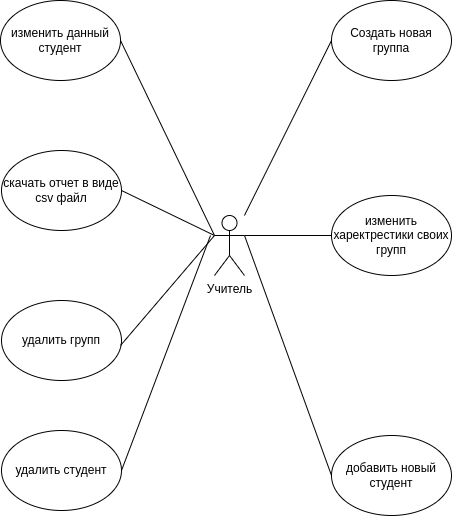

The diagram above was exported from draw.io. Its source (the exported page's mxGraphModel, read from the mxfile embedded in the PNG):
<mxGraphModel dx="1348" dy="744" grid="1" gridSize="10" guides="1" tooltips="1" connect="1" arrows="1" fold="1" page="1" pageScale="1" pageWidth="827" pageHeight="1169" math="0" shadow="0">
  <root>
    <mxCell id="0" />
    <mxCell id="1" parent="0" />
    <mxCell id="1Cvmrzg7wjyfmaMEBpE0-1" value="Учитель" style="shape=umlActor;verticalLabelPosition=bottom;verticalAlign=top;html=1;outlineConnect=0;" parent="1" vertex="1">
      <mxGeometry x="384" y="340" width="30" height="60" as="geometry" />
    </mxCell>
    <mxCell id="1Cvmrzg7wjyfmaMEBpE0-2" value="изменить харектрестики своих групп" style="ellipse;whiteSpace=wrap;html=1;" parent="1" vertex="1">
      <mxGeometry x="501" y="320" width="120" height="80" as="geometry" />
    </mxCell>
    <mxCell id="1Cvmrzg7wjyfmaMEBpE0-3" value="Создать новая группа" style="ellipse;whiteSpace=wrap;html=1;" parent="1" vertex="1">
      <mxGeometry x="501" y="125" width="120" height="80" as="geometry" />
    </mxCell>
    <mxCell id="1Cvmrzg7wjyfmaMEBpE0-4" value="добавить новый студент" style="ellipse;whiteSpace=wrap;html=1;" parent="1" vertex="1">
      <mxGeometry x="501" y="560" width="120" height="80" as="geometry" />
    </mxCell>
    <mxCell id="1Cvmrzg7wjyfmaMEBpE0-5" value="" style="endArrow=none;html=1;rounded=0;entryX=0;entryY=0.5;entryDx=0;entryDy=0;" parent="1" source="1Cvmrzg7wjyfmaMEBpE0-1" target="1Cvmrzg7wjyfmaMEBpE0-3" edge="1">
      <mxGeometry width="50" height="50" relative="1" as="geometry">
        <mxPoint x="390" y="380" as="sourcePoint" />
        <mxPoint x="440" y="330" as="targetPoint" />
      </mxGeometry>
    </mxCell>
    <mxCell id="1Cvmrzg7wjyfmaMEBpE0-6" value="" style="endArrow=none;html=1;rounded=0;exitX=1;exitY=0.3333333333333333;exitDx=0;exitDy=0;exitPerimeter=0;entryX=0;entryY=0.5;entryDx=0;entryDy=0;" parent="1" source="1Cvmrzg7wjyfmaMEBpE0-1" target="1Cvmrzg7wjyfmaMEBpE0-2" edge="1">
      <mxGeometry width="50" height="50" relative="1" as="geometry">
        <mxPoint x="390" y="380" as="sourcePoint" />
        <mxPoint x="440" y="330" as="targetPoint" />
      </mxGeometry>
    </mxCell>
    <mxCell id="1Cvmrzg7wjyfmaMEBpE0-7" value="" style="endArrow=none;html=1;rounded=0;exitX=1;exitY=0.3333333333333333;exitDx=0;exitDy=0;exitPerimeter=0;entryX=0;entryY=0.5;entryDx=0;entryDy=0;" parent="1" source="1Cvmrzg7wjyfmaMEBpE0-1" target="1Cvmrzg7wjyfmaMEBpE0-4" edge="1">
      <mxGeometry width="50" height="50" relative="1" as="geometry">
        <mxPoint x="390" y="380" as="sourcePoint" />
        <mxPoint x="440" y="330" as="targetPoint" />
      </mxGeometry>
    </mxCell>
    <mxCell id="1Cvmrzg7wjyfmaMEBpE0-8" value="изменить данный студент" style="ellipse;whiteSpace=wrap;html=1;" parent="1" vertex="1">
      <mxGeometry x="170" y="125" width="120" height="80" as="geometry" />
    </mxCell>
    <mxCell id="1Cvmrzg7wjyfmaMEBpE0-9" value="скачать отчет в виде сsv файл" style="ellipse;whiteSpace=wrap;html=1;" parent="1" vertex="1">
      <mxGeometry x="171" y="275" width="120" height="80" as="geometry" />
    </mxCell>
    <mxCell id="1Cvmrzg7wjyfmaMEBpE0-10" value="удалить групп" style="ellipse;whiteSpace=wrap;html=1;" parent="1" vertex="1">
      <mxGeometry x="171" y="425" width="120" height="80" as="geometry" />
    </mxCell>
    <mxCell id="1Cvmrzg7wjyfmaMEBpE0-11" value="удалить студент" style="ellipse;whiteSpace=wrap;html=1;" parent="1" vertex="1">
      <mxGeometry x="171" y="555" width="120" height="80" as="geometry" />
    </mxCell>
    <mxCell id="1Cvmrzg7wjyfmaMEBpE0-12" value="" style="endArrow=none;html=1;rounded=0;entryX=0;entryY=0.3333333333333333;entryDx=0;entryDy=0;entryPerimeter=0;" parent="1" target="1Cvmrzg7wjyfmaMEBpE0-1" edge="1">
      <mxGeometry width="50" height="50" relative="1" as="geometry">
        <mxPoint x="290" y="470" as="sourcePoint" />
        <mxPoint x="340" y="420" as="targetPoint" />
      </mxGeometry>
    </mxCell>
    <mxCell id="1Cvmrzg7wjyfmaMEBpE0-14" value="" style="endArrow=none;html=1;rounded=0;exitX=1;exitY=0.5;exitDx=0;exitDy=0;entryX=0;entryY=0.3333333333333333;entryDx=0;entryDy=0;entryPerimeter=0;" parent="1" source="1Cvmrzg7wjyfmaMEBpE0-9" target="1Cvmrzg7wjyfmaMEBpE0-1" edge="1">
      <mxGeometry width="50" height="50" relative="1" as="geometry">
        <mxPoint x="290" y="470" as="sourcePoint" />
        <mxPoint x="340" y="420" as="targetPoint" />
      </mxGeometry>
    </mxCell>
    <mxCell id="1Cvmrzg7wjyfmaMEBpE0-15" value="" style="endArrow=none;html=1;rounded=0;entryX=0;entryY=0.3333333333333333;entryDx=0;entryDy=0;entryPerimeter=0;exitX=1;exitY=0.5;exitDx=0;exitDy=0;" parent="1" source="1Cvmrzg7wjyfmaMEBpE0-8" target="1Cvmrzg7wjyfmaMEBpE0-1" edge="1">
      <mxGeometry width="50" height="50" relative="1" as="geometry">
        <mxPoint x="290" y="470" as="sourcePoint" />
        <mxPoint x="340" y="420" as="targetPoint" />
      </mxGeometry>
    </mxCell>
    <mxCell id="1Cvmrzg7wjyfmaMEBpE0-16" value="" style="endArrow=none;html=1;rounded=0;exitX=1;exitY=0.5;exitDx=0;exitDy=0;" parent="1" source="1Cvmrzg7wjyfmaMEBpE0-11" edge="1">
      <mxGeometry width="50" height="50" relative="1" as="geometry">
        <mxPoint x="290" y="470" as="sourcePoint" />
        <mxPoint x="380" y="360" as="targetPoint" />
      </mxGeometry>
    </mxCell>
  </root>
</mxGraphModel>